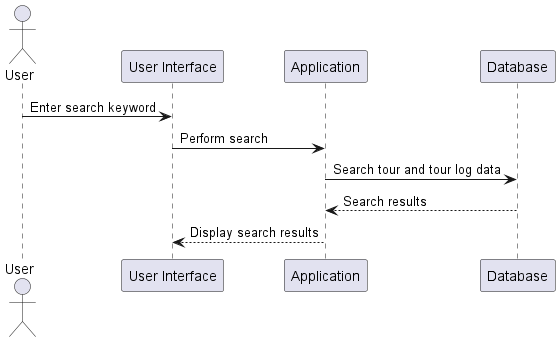

The diagram above was rendered by PlantUML. Its source (embedded in the PNG):
@startuml
actor User as U
participant "User Interface" as UI
participant Application as App
participant Database as DB

U -> UI: Enter search keyword
UI -> App: Perform search
App -> DB: Search tour and tour log data
DB --> App: Search results
App --> UI: Display search results

@enduml